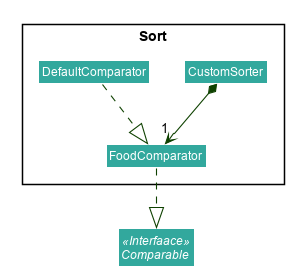

The diagram above was rendered by PlantUML. Its source (embedded in the PNG):
@startuml








skinparam BackgroundColor #FFFFFFF

skinparam Shadowing false

skinparam Class {
    FontColor #FFFFFF
    BorderThickness 1
    BorderColor #FFFFFF
    StereotypeFontColor #FFFFFF
    FontName Arial
}

skinparam Actor {
    BorderColor #000000
    Color #000000
    FontName Arial
}

skinparam Sequence {
    MessageAlign center
    BoxFontSize 15
    BoxPadding 0
    BoxFontColor #FFFFFF
    FontName Arial
}

skinparam Participant {
    FontColor #FFFFFFF
    Padding 20
}

skinparam MinClassWidth 50
skinparam ParticipantPadding 10
skinparam Shadowing false
skinparam DefaultTextAlignment center
skinparam packageStyle Rectangle

hide footbox
hide members
hide circle
skinparam arrowThickness 1.1
skinparam arrowColor #0E4100
skinparam classBackgroundColor #32a89d

Interface Comparable <<Interfaace>>
package Sort <<Rectangle>> {
    Class CustomSorter
    Class DefaultComparator
    Class FoodComparator
}

CustomSorter *--> "1" FoodComparator
FoodComparator ..|> Comparable
DefaultComparator ..|> FoodComparator


@enduml